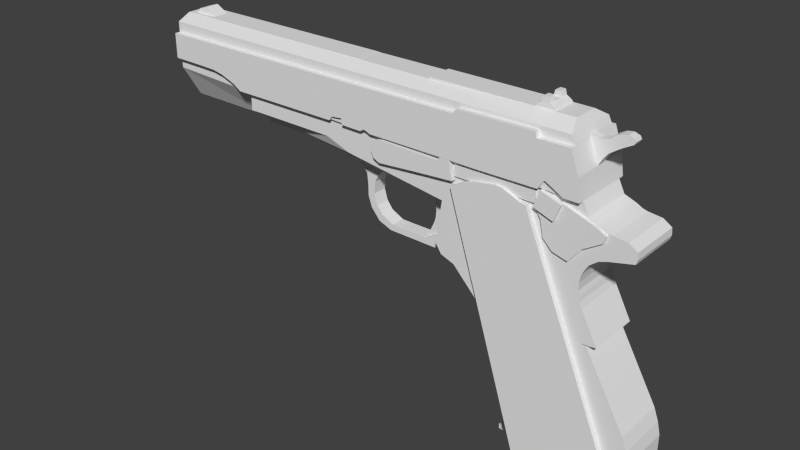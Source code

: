 # Source: Colt_3d.blend  (saved by Blender 2.71.0; exported with 4.5.12 LTS)
import bpy
from mathutils import Matrix  # noqa: F401  (used for matrix-valued properties, if any)

bpy.ops.wm.read_factory_settings(use_empty=True)
scene = bpy.context.scene
scene.name = 'Scene'

# ---- collections
col_collection_1 = bpy.data.collections.new('Collection 1'); scene.collection.children.link(col_collection_1)

# ---- world
world_world = bpy.data.worlds.new('World'); scene.world = world_world
world_world.color = (0.05088, 0.05088, 0.05088)
world_world.use_sun_shadow = False
world_world.sun_shadow_jitter_overblur = 0.0
world_world.cycles.sampling_method = 'MANUAL'
world_world.cycles.sample_map_resolution = 256

# ---- meshes
me_cube_001 = bpy.data.meshes.new('Cube.001')
me_cube_001.from_pydata([(4.537, -1.0, 1.083), (4.551, -1.0, 1.271), (-4.55, -0.75, 2.785), (-4.55, -0.65, 1.255), (-0.5238, -0.75, 2.779), (3.667, -1.0, 1.759), (3.467, -1.0, 2.55), (-0.637, -0.75, 2.785), (-3.611, -0.65, 1.255), (3.615, -1.0, 2.129), (3.323, -0.75, 2.807), (4.121, -1.0, 0.9819), (4.561, -1.0, 1.155), (-0.6845, -0.65, 1.006), (-2.421, -0.65, 1.16), (4.399, -1.0, 1.369), (-1.019, -0.65, 1.165), (3.667, -1.0, 1.759), (-3.016, -0.65, 1.255), (-4.206, -0.65, 1.255), (2.258, -0.65, -2.932), (-1.232, -0.65, 1.16), (2.726, -1.0, -2.898), (-0.544, -0.65, 0.8377), (3.413, -1.0, 2.66), (2.988, -0.75, 2.809), (-0.5181, -0.65, 0.4355), (4.103, -1.0, -2.706), (-1.827, -0.65, 1.16), (-0.5213, -0.65, 0.6402), (-2.746, -0.65, 1.158), (-0.2873, -0.65, 0.04534), (3.421, -1.0, -2.799), (-0.8315, -0.65, 1.129), (2.335, -0.65, -2.942), (4.665, -1.0, -2.606), (4.159, -1.0, 1.395), (2.877, -0.6058, 2.898), (-0.04224, -0.65, -0.04876), (1.164, -0.65, -0.06626), (0.5444, -0.65, -0.05576), (-0.451, -0.65, 0.2411), (1.67, -0.65, -0.3979), (-4.441, -0.75, 2.785), (2.965, -0.6058, 2.847), (-3.976, -0.75, 2.786), (0.7963, -0.75, 2.779), (0.8011, -0.75, 2.81), (2.647, -0.75, 2.807), (3.615, -1.0, 2.129), (3.916, -1.0, 1.461), (3.77, -1.0, 1.549), (4.071, -1.0, -0.4455), (3.805, -1.0, 0.7815), (3.972, -1.0, 0.9297), (3.703, -1.0, 0.3745), (3.742, -1.0, 0.205), (3.838, -1.0, 0.8262), (3.732, -1.0, 0.6403), (3.782, -1.0, 0.09879), (3.727, -1.0, 0.2872), (4.625, -1.0, -1.741), (3.706, -1.0, 0.5066), (3.814, -1.0, -0.4952), (4.762, -1.0, -2.192), (2.399, -0.65, -2.797), (2.256, -0.65, -2.847), (4.472, -1.0, -2.656), (3.917, -1.0, -0.4952), (3.809, -1.0, -0.4661), (4.601, -1.0, -2.628), (4.709, -1.0, -1.967), (4.76, -1.0, -2.488), (-2.804, -0.65, 1.258), (1.45, -0.65, -0.1815), (1.317, -0.65, -0.1064), (0.5686, -0.65, 1.085), (0.3122, -0.65, 1.087), (0.07277, -0.65, 1.068), (-0.1377, -0.65, 1.0), (-0.2973, -0.65, 0.8625), (-0.3674, -0.65, 0.7295), (-0.3892, -0.65, 0.5094), (-0.3287, -0.65, 0.3135), (-0.2223, -0.65, 0.1756), (-0.002211, -0.65, 0.06435), (0.2155, -0.65, 0.05952), (0.6871, -0.65, 0.05952), (-4.55, -1.0, 2.672), (-4.55, -1.0, 2.485), (-4.55, -1.0, 2.04), (-4.55, -1.0, 1.84), (-4.55, -0.85, 1.705), (-4.206, -0.391, 2.91), (-3.906, -1.0, 2.033), (-3.618, -1.0, 2.026), (-3.406, -1.0, 1.985), (-3.125, -1.0, 1.883), (-2.98, -1.0, 1.789), (-3.326, -1.0, 1.791), (-3.969, -1.0, 1.818), (-0.927, -1.0, 1.789), (-0.8733, -1.0, 1.864), (-0.6725, -1.0, 1.886), (-0.6629, -1.0, 1.779), (-0.2759, -1.0, 1.774), (-0.2082, -1.0, 1.818), (-0.1574, -1.0, 1.808), (-0.07998, -1.0, 1.774), (0.2804, -1.0, 1.774), (1.277, -1.0, 1.772), (1.918, -1.0, 1.765), (2.987, -1.0, 1.774), (3.081, -1.0, 1.917), (3.103, -1.0, 1.927), (3.412, -1.0, 1.757), (4.311, -1.0, 1.271), (4.336, -1.0, 1.184), (4.016, -1.0, 1.015), (3.816, -1.0, 0.9957), (3.656, -1.0, 0.8289), (3.574, -1.0, 0.6668), (3.513, -1.0, 0.3839), (3.566, -1.0, 0.08156), (3.668, -1.0, -0.153), (3.809, -1.0, -0.4661), (4.071, -1.0, -0.4455), (4.671, -1.0, -2.555), (1.94, -1.0, -0.4347), (1.754, -1.0, -0.1648), (1.51, -1.0, 0.01506), (1.266, -1.0, 0.105), (1.15, -1.0, 0.2849), (1.237, -1.0, 0.5083), (1.333, -1.0, 0.755), (1.264, -1.0, 1.025), (1.017, -1.0, 1.222), (0.6629, -1.0, 1.254), (0.1784, -1.0, 1.283), (-0.6167, -1.0, 1.286), (-0.8256, -1.0, 1.405), (-1.078, -1.0, 1.451), (-2.819, -1.0, 1.463), (-2.813, -1.0, 1.789), (0.8749, -0.65, 0.1715), (1.01, -0.65, 0.2864), (1.103, -0.65, 0.4879), (1.089, -0.65, 0.7297), (0.9757, -0.65, 0.9352), (0.8104, -0.65, 1.058), (0.6714, -0.65, 1.086), (1.493, -1.0, 2.51), (1.564, -1.0, 2.59), (2.906, -1.0, 2.602), (2.926, -1.0, 2.51), (3.481, -1.0, 2.511), (-0.02777, -1.0, 1.652), (0.04185, -1.0, 1.708), (0.1463, -1.0, 1.731), (0.8076, -1.0, 1.716), (1.228, -1.0, 1.705), (1.281, -1.0, 1.768), (1.446, -1.0, 1.766), (1.513, -1.0, 1.453), (0.8241, -1.0, 1.403), (0.1015, -1.0, 1.344), (-0.01547, -1.0, 1.403), (-0.07016, -1.0, 1.537), (1.523, -1.0, 1.698), (1.521, -1.0, 1.522), (2.922, -1.0, 1.517), (2.922, -1.0, 1.699), (2.934, -1.0, 1.476), (3.27, -1.0, 1.356), (3.385, -1.0, 1.642), (3.037, -1.0, 1.768), (3.038, -1.0, 1.305), (3.093, -1.0, 1.033), (3.259, -1.0, 0.8645), (3.517, -1.0, 0.7949), (3.737, -1.0, 1.062), (4.047, -1.0, 1.253), (4.088, -1.0, 1.372), (3.946, -1.0, 1.447), (3.641, -1.0, 1.561), (3.047, -1.0, 1.752), (2.925, -1.0, 1.482), (1.485, -1.0, 1.356), (1.713, -1.0, 1.487), (1.974, -1.0, 1.57), (2.288, -1.0, 1.618), (2.409, -1.0, 1.606), (2.716, -1.0, 1.48), (2.81, -1.0, 1.465), (4.331, -1.0, -2.196), (4.232, -1.0, -2.31), (4.174, -1.0, -2.452), (4.152, -1.0, -2.636), (2.795, -1.0, -2.844), (2.417, -0.65, -2.834), (2.501, -0.65, -2.839), (2.53, -0.65, -2.92), (-0.02777, -1.1, 1.652), (0.04185, -1.1, 1.708), (0.1463, -1.1, 1.731), (0.8076, -1.1, 1.716), (1.228, -1.1, 1.705), (1.281, -1.1, 1.768), (1.446, -1.1, 1.766), (1.513, -1.1, 1.453), (0.8241, -1.1, 1.403), (0.1015, -1.1, 1.344), (-0.01547, -1.1, 1.403), (-0.07016, -1.1, 1.537), (1.523, -1.05, 1.698), (1.521, -1.05, 1.522), (2.922, -1.05, 1.517), (2.922, -1.05, 1.699), (1.485, -1.1, 1.356), (1.713, -1.1, 1.487), (1.974, -1.1, 1.57), (2.288, -1.1, 1.618), (2.409, -1.1, 1.606), (2.716, -1.1, 1.48), (2.81, -1.1, 1.465), (4.331, -1.1, -2.196), (4.232, -1.1, -2.31), (4.174, -1.1, -2.452), (4.152, -1.1, -2.636), (2.795, -1.1, -2.844), (3.038, -1.0, 1.305), (3.093, -1.0, 1.033), (3.259, -1.0, 0.8645), (3.517, -1.0, 0.7949), (3.737, -1.0, 1.062), (4.047, -1.0, 1.253), (4.088, -1.0, 1.372), (3.946, -1.0, 1.447), (3.641, -1.0, 1.561), (3.047, -1.0, 1.752), (2.925, -1.0, 1.482), (2.934, -1.1, 1.476), (3.27, -1.1, 1.356), (3.385, -1.1, 1.642), (3.037, -1.1, 1.768), (3.038, -1.05, 1.305), (3.093, -1.05, 1.033), (3.259, -1.05, 0.8645), (3.517, -1.05, 0.7949), (3.737, -1.05, 1.062), (4.047, -1.05, 1.253), (4.088, -1.05, 1.372), (3.946, -1.05, 1.447), (3.641, -1.05, 1.561), (3.047, -1.05, 1.752), (2.925, -1.05, 1.482), (2.987, -1.05, 1.774), (3.081, -1.05, 1.917), (3.103, -1.05, 1.927), (3.412, -1.05, 1.757), (-0.927, -1.05, 1.789), (-0.8733, -1.05, 1.864), (-0.6725, -1.05, 1.886), (-0.6629, -1.05, 1.779), (3.667, -1.1, 1.759), (3.615, -1.1, 2.129), (-4.55, -1.1, 2.485), (-4.55, -1.1, 2.04), (-3.906, -1.1, 2.033), (-3.618, -1.1, 2.026), (-3.406, -1.1, 1.985), (-3.125, -1.1, 1.883), (-2.98, -1.1, 1.789), (-0.927, -1.1, 1.789), (-0.8733, -1.1, 1.864), (-0.6725, -1.1, 1.886), (-0.6629, -1.1, 1.779), (-0.2759, -1.1, 1.774), (-0.2082, -1.1, 1.818), (-0.1574, -1.1, 1.808), (-0.07998, -1.1, 1.774), (0.2804, -1.1, 1.774), (1.277, -1.1, 1.772), (1.918, -1.1, 1.765), (2.987, -1.1, 1.774), (3.081, -1.1, 1.917), (3.103, -1.1, 1.927), (3.412, -1.1, 1.757), (-2.813, -1.1, 1.789), (1.493, -1.1, 2.51), (1.564, -1.1, 2.59), (2.906, -1.1, 2.602), (2.926, -1.1, 2.51), (3.481, -1.1, 2.511), (4.537, -0.041, 1.083), (4.551, -0.041, 1.271), (-4.55, -0.291, 2.785), (-4.55, -0.391, 1.255), (-0.5238, -0.291, 2.779), (3.667, -0.041, 1.759), (3.467, -0.041, 2.55), (-0.637, -0.291, 2.785), (-3.611, -0.391, 1.255), (3.615, -0.041, 2.129), (3.323, -0.291, 2.807), (4.121, -0.041, 0.9819), (4.561, -0.041, 1.155), (-0.6845, -0.391, 1.006), (-2.421, -0.391, 1.16), (4.399, -0.041, 1.369), (-1.019, -0.391, 1.165), (3.667, -0.041, 1.759), (-3.016, -0.391, 1.255), (-4.206, -0.391, 1.255), (2.258, -0.391, -2.932), (-1.232, -0.391, 1.16), (2.726, -0.041, -2.898), (-0.544, -0.391, 0.8377), (3.413, -0.041, 2.66), (2.988, -0.291, 2.809), (-4.55, -0.041, 2.66), (-0.5181, -0.391, 0.4355), (4.103, -0.041, -2.706), (-1.827, -0.391, 1.16), (-0.5213, -0.391, 0.6402), (-2.746, -0.391, 1.158), (-0.2873, -0.391, 0.04534), (3.421, -0.041, -2.799), (-0.8315, -0.391, 1.129), (2.335, -0.391, -2.942), (4.665, -0.041, -2.606), (4.159, -0.041, 1.395), (2.988, -0.6058, 2.809), (-0.04224, -0.391, -0.04876), (1.164, -0.391, -0.06626), (0.5444, -0.391, -0.05576), (-0.451, -0.391, 0.2411), (1.67, -0.391, -0.3979), (-4.441, -0.291, 2.785), (2.647, -0.6058, 2.807), (-3.976, -0.291, 2.786), (0.7963, -0.291, 2.779), (0.8011, -0.291, 2.81), (2.647, -0.291, 2.807), (3.615, -0.041, 2.129), (3.915, -0.041, 1.461), (3.77, -0.041, 1.549), (4.071, -0.041, -0.4455), (3.805, -0.041, 0.7815), (3.972, -0.041, 0.9297), (3.703, -0.041, 0.3745), (3.742, -0.041, 0.205), (3.838, -0.041, 0.8262), (3.732, -0.041, 0.6403), (3.782, -0.041, 0.09879), (3.727, -0.041, 0.2872), (4.625, -0.041, -1.741), (3.706, -0.041, 0.5066), (3.814, -0.041, -0.4952), (4.762, -0.041, -2.192), (2.399, -0.391, -2.797), (2.256, -0.391, -2.847), (4.472, -0.041, -2.656), (3.917, -0.041, -0.4952), (3.809, -0.041, -0.4661), (4.601, -0.041, -2.628), (4.709, -0.041, -1.967), (4.76, -0.041, -2.488), (-2.804, -0.391, 1.258), (1.45, -0.391, -0.1815), (1.317, -0.391, -0.1064), (0.5686, -0.391, 1.085), (0.3122, -0.391, 1.087), (0.07277, -0.391, 1.068), (-0.1377, -0.391, 1.0), (-0.2973, -0.391, 0.8625), (-0.3674, -0.391, 0.7295), (-0.3892, -0.391, 0.5094), (-0.3287, -0.391, 0.3135), (-0.2223, -0.391, 0.1756), (-0.002214, -0.391, 0.06435), (0.2155, -0.391, 0.05952), (0.6871, -0.391, 0.05952), (-4.55, -0.041, 2.485), (-4.55, -0.041, 2.04), (-4.55, -0.041, 1.84), (-4.55, -0.191, 1.705), (-4.441, -0.391, 2.785), (-3.906, -0.041, 2.033), (-3.618, -0.041, 2.026), (-3.406, -0.041, 1.985), (-3.125, -0.041, 1.883), (-2.98, -0.041, 1.789), (-3.326, -0.041, 1.791), (-3.969, -0.041, 1.818), (-0.9271, -0.041, 1.789), (-0.8733, -0.041, 1.864), (-0.6725, -0.041, 1.886), (-0.6629, -0.041, 1.779), (-0.2759, -0.041, 1.774), (-0.2082, -0.041, 1.818), (-0.1574, -0.041, 1.808), (-0.07998, -0.041, 1.774), (0.2804, -0.041, 1.774), (1.277, -0.041, 1.772), (1.918, -0.041, 1.765), (2.987, -0.041, 1.774), (3.081, -0.041, 1.917), (3.103, -0.041, 1.927), (3.412, -0.041, 1.757), (4.311, -0.041, 1.271), (4.336, -0.041, 1.184), (4.016, -0.041, 1.015), (3.816, -0.041, 0.9957), (3.656, -0.041, 0.8289), (3.574, -0.041, 0.6668), (3.513, -0.041, 0.3839), (3.566, -0.041, 0.08156), (3.668, -0.041, -0.153), (3.809, -0.041, -0.4661), (4.071, -0.041, -0.4455), (4.671, -0.041, -2.555), (1.94, -0.041, -0.4347), (1.754, -0.041, -0.1648), (1.51, -0.041, 0.01506), (1.266, -0.041, 0.105), (1.15, -0.041, 0.2849), (1.237, -0.041, 0.5083), (1.333, -0.041, 0.755), (1.264, -0.041, 1.025), (1.017, -0.041, 1.222), (0.6629, -0.041, 1.254), (0.1784, -0.041, 1.283), (-0.6167, -0.041, 1.286), (-0.8256, -0.041, 1.405), (-1.078, -0.041, 1.451), (-2.819, -0.041, 1.463), (-2.813, -0.041, 1.789), (0.8749, -0.391, 0.1715), (1.01, -0.391, 0.2864), (1.103, -0.391, 0.4879), (1.089, -0.391, 0.7297), (0.9757, -0.391, 0.9352), (0.8104, -0.391, 1.058), (0.6714, -0.391, 1.086), (1.493, -0.041, 2.51), (1.564, -0.041, 2.59), (2.906, -0.041, 2.602), (2.926, -0.041, 2.51), (3.481, -0.041, 2.511), (-0.02777, -0.041, 1.652), (0.04185, -0.041, 1.708), (0.1463, -0.041, 1.731), (0.8076, -0.041, 1.716), (1.228, -0.041, 1.705), (1.281, -0.041, 1.768), (1.446, -0.041, 1.766), (1.513, -0.041, 1.453), (0.8241, -0.041, 1.403), (0.1015, -0.041, 1.344), (-0.01547, -0.041, 1.403), (-0.07016, -0.041, 1.537), (1.523, -0.041, 1.698), (1.521, -0.041, 1.522), (2.922, -0.041, 1.517), (2.922, -0.041, 1.699), (2.934, -0.041, 1.476), (3.27, -0.041, 1.356), (3.385, -0.041, 1.642), (3.037, -0.041, 1.768), (3.038, -0.041, 1.305), (3.093, -0.041, 1.033), (3.259, -0.041, 0.8645), (3.517, -0.041, 0.7949), (3.737, -0.041, 1.062), (4.047, -0.041, 1.253), (4.088, -0.041, 1.372), (3.946, -0.041, 1.447), (3.641, -0.041, 1.561), (3.047, -0.041, 1.752), (2.925, -0.041, 1.482), (1.485, -0.041, 1.356), (1.713, -0.041, 1.487), (1.974, -0.041, 1.57), (2.288, -0.041, 1.618), (2.409, -0.041, 1.606), (2.716, -0.041, 1.48), (2.81, -0.041, 1.465), (4.331, -0.041, -2.196), (4.232, -0.041, -2.31), (4.174, -0.041, -2.452), (4.152, -0.041, -2.636), (2.795, -0.041, -2.844), (2.417, -0.391, -2.834), (2.501, -0.391, -2.839), (2.53, -0.391, -2.92), (-0.02777, 0.059, 1.652), (0.04185, 0.059, 1.708), (0.1463, 0.059, 1.731), (0.8076, 0.059, 1.716), (1.228, 0.059, 1.705), (1.281, 0.059, 1.768), (1.446, 0.059, 1.766), (1.513, 0.059, 1.453), (0.8241, 0.059, 1.403), (0.1015, 0.059, 1.344), (-0.01547, 0.059, 1.403), (-0.07016, 0.059, 1.537), (1.523, 0.008997, 1.698), (1.521, 0.008997, 1.522), (2.922, 0.008997, 1.517), (2.922, 0.008997, 1.699), (1.485, 0.059, 1.356), (1.713, 0.059, 1.487), (1.974, 0.059, 1.57), (2.288, 0.059, 1.618), (2.409, 0.059, 1.606), (2.716, 0.059, 1.48), (2.81, 0.059, 1.465), (4.331, 0.059, -2.196), (4.232, 0.059, -2.31), (4.174, 0.059, -2.452), (4.152, 0.059, -2.636), (2.795, 0.059, -2.844), (3.038, -0.041, 1.305), (3.093, -0.041, 1.033), (3.259, -0.041, 0.8645), (3.517, -0.041, 0.7949), (3.737, -0.041, 1.062), (4.047, -0.041, 1.253), (4.088, -0.041, 1.372), (3.946, -0.041, 1.447), (3.641, -0.041, 1.561), (3.047, -0.041, 1.752), (2.925, -0.041, 1.482), (2.934, 0.059, 1.476), (3.27, 0.059, 1.356), (3.385, 0.059, 1.642), (3.037, 0.059, 1.768), (3.038, 0.008997, 1.305), (3.093, 0.008997, 1.033), (3.259, 0.008997, 0.8645), (3.517, 0.008997, 0.7949), (3.737, 0.008997, 1.062), (4.047, 0.008997, 1.253), (4.088, 0.008997, 1.372), (3.946, 0.008997, 1.447), (3.641, 0.008997, 1.561), (3.047, 0.008997, 1.752), (2.925, 0.008997, 1.482), (2.987, 0.008997, 1.774), (3.081, 0.008997, 1.917), (3.103, 0.008997, 1.927), (3.412, 0.008997, 1.757), (-0.9271, 0.008997, 1.789), (-0.8733, 0.008997, 1.864), (-0.6725, 0.008997, 1.886), (-0.6629, 0.008997, 1.779), (3.667, 0.059, 1.759), (3.615, 0.059, 2.129), (-4.55, 0.059, 2.485), (-4.55, 0.059, 2.04), (-3.906, 0.059, 2.033), (-3.618, 0.059, 2.026), (-3.406, 0.059, 1.985), (-3.125, 0.059, 1.883), (-2.98, 0.059, 1.789), (-0.9271, 0.059, 1.789), (-0.8733, 0.059, 1.864), (-0.6725, 0.059, 1.886), (-0.6629, 0.059, 1.779), (-0.2759, 0.059, 1.774), (-0.2082, 0.059, 1.818), (-0.1574, 0.059, 1.808), (-0.07998, 0.059, 1.774), (0.2804, 0.059, 1.774), (1.277, 0.059, 1.772), (1.918, 0.059, 1.765), (2.987, 0.059, 1.774), (3.081, 0.059, 1.917), (3.103, 0.059, 1.927), (3.412, 0.059, 1.757), (-2.813, 0.059, 1.789), (1.493, 0.059, 2.51), (1.564, 0.059, 2.59), (2.906, 0.059, 2.602), (2.926, 0.059, 2.51), (3.481, 0.059, 2.511), (3.467, -1.0, 2.55), (3.615, -1.0, 2.129), (3.481, -1.0, 2.511), (3.467, -1.0, 2.55), (3.615, -1.0, 2.129), (3.481, -1.0, 2.511), (3.467, -1.0, 2.55), (3.615, -1.0, 2.129), (3.481, -1.0, 2.511), (3.803, -0.6, 2.605), (3.93, -0.6, 2.679), (4.13, -0.6, 2.66), (3.467, -0.6, 2.55), (4.153, -0.6, 2.615), (3.731, -0.6, 2.552), (4.038, -0.6, 2.693), (3.676, -0.6, 2.236), (3.83, -0.6, 2.627), (3.787, -0.6, 2.586), (3.614, -0.6, 2.529), (4.13, -0.6, 2.574), (3.761, -0.6, 2.348), (3.945, -0.6, 2.472), (3.615, -0.6, 2.129), (3.481, -0.6, 2.511), (3.803, -0.441, 2.605), (3.93, -0.441, 2.679), (4.13, -0.441, 2.66), (3.467, -0.441, 2.55), (4.153, -0.441, 2.615), (3.731, -0.441, 2.552), (4.038, -0.441, 2.693), (3.676, -0.441, 2.236), (3.83, -0.441, 2.627), (3.787, -0.441, 2.586), (3.614, -0.441, 2.529), (4.13, -0.441, 2.574), (3.761, -0.441, 2.348), (3.945, -0.441, 2.472), (3.615, -0.441, 2.129), (3.481, -0.441, 2.511), (0.7488, -0.441, 0.2119), (0.8153, -0.441, 0.357), (0.8419, -0.441, 0.4489), (0.854, -0.441, 0.582), (0.825, -0.441, 0.7392), (0.7597, -0.441, 0.8988), (0.6678, -0.441, 1.015), (0.5686, -0.441, 1.085), (0.7016, -0.441, 0.06677), (0.6436, -0.441, 0.07887), (0.8749, -0.441, 0.1715), (1.01, -0.441, 0.2864), (1.103, -0.441, 0.4879), (1.089, -0.441, 0.7297), (0.9757, -0.441, 0.9352), (0.8104, -0.441, 1.058), (0.6714, -0.441, 1.086), (0.7488, -0.6, 0.2119), (0.8153, -0.6, 0.357), (0.8419, -0.6, 0.4489), (0.854, -0.6, 0.582), (0.825, -0.6, 0.7392), (0.7597, -0.6, 0.8988), (0.6678, -0.6, 1.015), (0.5686, -0.6, 1.085), (0.7016, -0.6, 0.06677), (0.6436, -0.6, 0.07887), (0.8749, -0.6, 0.1715), (1.01, -0.6, 0.2864), (1.103, -0.6, 0.4879), (1.089, -0.6, 0.7297), (0.9757, -0.6, 0.9352), (0.8104, -0.6, 1.058), (0.6714, -0.6, 1.086), (-4.375, -0.391, 2.86), (-3.976, -0.391, 2.786), (-4.206, -0.65, 2.91), (-4.441, -0.65, 2.785), (-4.375, -0.65, 2.86), (-3.976, -0.65, 2.786), (2.856, -0.6058, 2.983), (2.741, -0.6058, 2.892), (2.672, -0.6058, 2.849), (2.767, -0.6058, 2.983), (2.988, -0.7353, 2.809), (2.877, -0.7353, 2.898), (2.647, -0.7353, 2.807), (2.965, -0.7353, 2.847), (2.856, -0.7353, 2.983), (2.741, -0.7353, 2.892), (2.672, -0.7353, 2.849), (2.767, -0.7353, 2.983), (2.877, -0.3058, 2.898), (2.965, -0.3058, 2.847), (2.988, -0.3058, 2.809), (2.647, -0.3058, 2.807), (2.856, -0.3058, 2.983), (2.741, -0.3058, 2.892), (2.672, -0.3058, 2.849), (2.767, -0.3058, 2.983), (2.988, -0.4353, 2.809), (2.877, -0.4353, 2.898), (2.647, -0.4353, 2.807), (2.965, -0.4353, 2.847), (2.856, -0.4353, 2.983), (2.741, -0.4353, 2.892), (2.672, -0.4353, 2.849), (2.767, -0.4353, 2.983), (-4.55, -0.6826, 1.509), (-4.55, -0.6794, 1.554), (-4.55, -0.6692, 1.586), (-4.55, -0.6061, 1.661), (-4.55, -0.565, 1.681), (-4.55, -0.5018, 1.689), (-4.55, -0.4297, 1.669), (-4.55, -0.3852, 1.635), (-4.55, -0.3526, 1.586), (-4.55, -0.3387, 1.533), (-4.55, -0.3437, 1.47), (-4.55, -0.3704, 1.417), (-4.55, -0.4089, 1.38), (-4.55, -0.4524, 1.355), (-4.55, -0.5176, 1.346), (-4.55, -0.5818, 1.358), (-4.55, -0.6292, 1.39), (-4.55, -0.6589, 1.432), (-4.55, -0.6757, 1.47), (-4.55, -0.9124, 2.11), (-4.55, -0.9309, 2.196), (-4.55, -0.9365, 2.282), (-4.55, -0.9223, 2.373), (-4.55, -0.8953, 2.437), (-4.55, -0.8469, 2.517), (-4.55, -0.7729, 2.587), (-4.55, -0.689, 2.638), (-4.55, -0.5879, 2.669), (-4.55, -0.4656, 2.671), (-4.55, -0.3661, 2.647), (-4.55, -0.292, 2.61), (-4.55, -0.2215, 2.554), (-4.55, -0.1625, 2.483), (-4.55, -0.1213, 2.406), (-4.55, -0.1031, 2.338), (-4.55, -0.09656, 2.27), (-4.55, -0.1015, 2.194), (-4.55, -0.1171, 2.12), (-4.55, -0.503, 1.894), (-4.55, -0.5648, 1.895), (-4.55, -0.6398, 1.916), (-4.55, -0.7112, 1.952), (-4.55, -0.7721, 2.004), (-4.55, -0.8164, 2.064), (-4.55, -0.8503, 2.128), (-4.55, -0.866, 2.2), (-4.55, -0.8708, 2.274), (-4.55, -0.8587, 2.352), (-4.55, -0.8357, 2.406), (-4.55, -0.7946, 2.474), (-4.55, -0.7317, 2.533), (-4.55, -0.6604, 2.577), (-4.55, -0.5745, 2.603), (-4.55, -0.4705, 2.605), (-4.55, -0.3859, 2.584), (-4.55, -0.323, 2.552), (-4.55, -0.2631, 2.505), (-4.55, -0.2129, 2.445), (-4.55, -0.1778, 2.379), (-4.55, -0.1624, 2.321), (-4.55, -0.1568, 2.264), (-4.55, -0.161, 2.199), (-4.55, -0.1743, 2.136), (-4.55, -0.2079, 2.067), (-4.55, -0.2429, 2.017), (-4.55, -0.2842, 1.975), (-4.55, -0.3388, 1.938), (-4.55, -0.3906, 1.913), (-4.55, -0.4466, 1.9), (-4.55, -0.5021, 1.961), (-4.55, -0.5515, 1.961), (-4.55, -0.6115, 1.978), (-4.55, -0.6686, 2.008), (-4.55, -0.7174, 2.049), (-4.55, -0.7528, 2.097), (-4.55, -0.7799, 2.148), (-4.55, -0.7925, 2.206), (-4.55, -0.7963, 2.265), (-4.55, -0.7866, 2.327), (-4.55, -0.7683, 2.37), (-4.55, -0.7354, 2.425), (-4.55, -0.6851, 2.472), (-4.55, -0.628, 2.507), (-4.55, -0.5593, 2.528), (-4.55, -0.4761, 2.529), (-4.55, -0.4084, 2.513), (-4.55, -0.358, 2.488), (-4.55, -0.3101, 2.45), (-4.55, -0.27, 2.401), (-4.55, -0.2419, 2.349), (-4.55, -0.2296, 2.303), (-4.55, -0.2251, 2.257), (-4.55, -0.2285, 2.205), (-4.55, -0.2391, 2.154), (-4.55, -0.266, 2.099), (-4.55, -0.294, 2.059), (-4.55, -0.327, 2.026), (-4.55, -0.3707, 1.996), (-4.55, -0.4121, 1.976), (-4.55, -0.4569, 1.966), (-4.55, -0.6465, 1.623), (-4.675, -0.503, 1.894), (-4.675, -0.5648, 1.895), (-4.675, -0.6398, 1.916), (-4.675, -0.7112, 1.952), (-4.675, -0.7721, 2.004), (-4.675, -0.8164, 2.064), (-4.675, -0.8503, 2.128), (-4.675, -0.866, 2.2), (-4.675, -0.8708, 2.274), (-4.675, -0.8587, 2.352), (-4.675, -0.8357, 2.406), (-4.675, -0.7946, 2.474), (-4.675, -0.7317, 2.533), (-4.675, -0.6604, 2.577), (-4.675, -0.5745, 2.603), (-4.675, -0.4705, 2.605), (-4.675, -0.3859, 2.584), (-4.675, -0.323, 2.552), (-4.675, -0.2631, 2.505), (-4.675, -0.2129, 2.445), (-4.675, -0.1778, 2.379), (-4.675, -0.1624, 2.321), (-4.675, -0.1568, 2.264), (-4.675, -0.161, 2.199), (-4.675, -0.1743, 2.136), (-4.675, -0.2079, 2.067), (-4.675, -0.2429, 2.017), (-4.675, -0.2842, 1.975), (-4.675, -0.3388, 1.938), (-4.675, -0.3906, 1.913), (-4.675, -0.4466, 1.9), (-4.675, -0.5021, 1.961), (-4.675, -0.5515, 1.961), (-4.675, -0.6115, 1.978), (-4.675, -0.6686, 2.008), (-4.675, -0.7174, 2.049), (-4.675, -0.7528, 2.097), (-4.675, -0.7799, 2.148), (-4.675, -0.7925, 2.206), (-4.675, -0.7963, 2.265), (-4.675, -0.7866, 2.327), (-4.675, -0.7683, 2.37), (-4.675, -0.7354, 2.425), (-4.675, -0.6851, 2.472), (-4.675, -0.628, 2.507), (-4.675, -0.5593, 2.528), (-4.675, -0.4761, 2.529), (-4.675, -0.4084, 2.513), (-4.675, -0.358, 2.488), (-4.675, -0.3101, 2.45), (-4.675, -0.27, 2.401), (-4.675, -0.2419, 2.349), (-4.675, -0.2296, 2.303), (-4.675, -0.2251, 2.257), (-4.675, -0.2285, 2.205), (-4.675, -0.2391, 2.154), (-4.675, -0.266, 2.099), (-4.675, -0.294, 2.059), (-4.675, -0.327, 2.026), (-4.675, -0.3707, 1.996), (-4.675, -0.4121, 1.976), (-4.675, -0.4569, 1.966), (-4.55, -0.6692, 1.586), (-4.55, -0.6061, 1.661), (-4.55, -0.565, 1.681), (-4.55, -0.5018, 1.689), (-4.55, -0.4297, 1.669), (-4.55, -0.3852, 1.635), (-4.55, -0.3526, 1.586), (-4.55, -0.9124, 2.11), (-4.55, -0.9309, 2.196), (-4.55, -0.9365, 2.282), (-4.55, -0.9223, 2.373), (-4.55, -0.8953, 2.437), (-4.55, -0.8469, 2.517), (-4.55, -0.7729, 2.587), (-4.55, -0.689, 2.638), (-4.55, -0.5879, 2.669), (-4.55, -0.4656, 2.671), (-4.55, -0.3661, 2.647), (-4.55, -0.292, 2.61), (-4.55, -0.2215, 2.554), (-4.55, -0.1625, 2.483), (-4.55, -0.1213, 2.406), (-4.55, -0.1031, 2.338), (-4.55, -0.09656, 2.27), (-4.55, -0.1015, 2.194), (-4.55, -0.1171, 2.12), (-4.55, -0.503, 1.894), (-4.55, -0.5648, 1.895), (-4.55, -0.6398, 1.916), (-4.55, -0.7112, 1.952), (-4.55, -0.7721, 2.004), (-4.55, -0.8164, 2.064), (-4.55, -0.8503, 2.128), (-4.55, -0.866, 2.2), (-4.55, -0.8708, 2.274), (-4.55, -0.8587, 2.352), (-4.55, -0.8357, 2.406), (-4.55, -0.7946, 2.474), (-4.55, -0.7317, 2.533), (-4.55, -0.6604, 2.577), (-4.55, -0.5745, 2.603), (-4.55, -0.4705, 2.605), (-4.55, -0.3859, 2.584), (-4.55, -0.323, 2.552), (-4.55, -0.2631, 2.505), (-4.55, -0.2129, 2.445), (-4.55, -0.1778, 2.379), (-4.55, -0.1624, 2.321), (-4.55, -0.1568, 2.264), (-4.55, -0.161, 2.199), (-4.55, -0.1743, 2.136), (-4.55, -0.2079, 2.067), (-4.55, -0.2429, 2.017), (-4.55, -0.2842, 1.975), (-4.55, -0.3388, 1.938), (-4.55, -0.3906, 1.913), (-4.55, -0.4466, 1.9), (-4.55, -0.6465, 1.623), (-4.64, -0.6692, 1.586), (-4.64, -0.6061, 1.661), (-4.64, -0.565, 1.681), (-4.64, -0.5018, 1.689), (-4.64, -0.4297, 1.669), (-4.64, -0.3852, 1.635), (-4.64, -0.3526, 1.586), (-4.64, -0.9124, 2.11), (-4.64, -0.9309, 2.196), (-4.64, -0.9365, 2.282), (-4.64, -0.9223, 2.373), (-4.64, -0.8953, 2.437), (-4.64, -0.8469, 2.517), (-4.64, -0.7729, 2.587), (-4.64, -0.689, 2.638), (-4.64, -0.5879, 2.669), (-4.64, -0.4656, 2.671), (-4.64, -0.3661, 2.647), (-4.64, -0.292, 2.61), (-4.64, -0.2215, 2.554), (-4.64, -0.1625, 2.483), (-4.64, -0.1213, 2.406), (-4.64, -0.1031, 2.338), (-4.64, -0.09656, 2.27), (-4.64, -0.1015, 2.194), (-4.64, -0.1171, 2.12), (-4.64, -0.503, 1.894), (-4.64, -0.5648, 1.895), (-4.64, -0.6398, 1.916), (-4.64, -0.7112, 1.952), (-4.64, -0.7721, 2.004), (-4.64, -0.8164, 2.064), (-4.64, -0.8503, 2.128), (-4.64, -0.866, 2.2), (-4.64, -0.8708, 2.274), (-4.64, -0.8587, 2.352), (-4.64, -0.8357, 2.406), (-4.64, -0.7946, 2.474), (-4.64, -0.7317, 2.533), (-4.64, -0.6604, 2.577), (-4.64, -0.5745, 2.603), (-4.64, -0.4705, 2.605), (-4.64, -0.3859, 2.584), (-4.64, -0.323, 2.552), (-4.64, -0.2631, 2.505), (-4.64, -0.2129, 2.445), (-4.64, -0.1778, 2.379), (-4.64, -0.1624, 2.321), (-4.64, -0.1568, 2.264), (-4.64, -0.161, 2.199), (-4.64, -0.1743, 2.136), (-4.64, -0.2079, 2.067), (-4.64, -0.2429, 2.017), (-4.64, -0.2842, 1.975), (-4.64, -0.3388, 1.938), (-4.64, -0.3906, 1.913), (-4.64, -0.4466, 1.9), (-4.64, -0.6465, 1.623), (-4.625, -0.6826, 1.509), (-4.625, -0.6794, 1.554), (-4.625, -0.6692, 1.586), (-4.625, -0.6061, 1.661), (-4.625, -0.565, 1.681), (-4.625, -0.5018, 1.689), (-4.625, -0.4297, 1.669), (-4.625, -0.3852, 1.635), (-4.625, -0.3526, 1.586), (-4.625, -0.3387, 1.533), (-4.625, -0.3437, 1.47), (-4.625, -0.3704, 1.417), (-4.625, -0.4089, 1.38), (-4.625, -0.4524, 1.355), (-4.625, -0.5176, 1.346), (-4.625, -0.5818, 1.358), (-4.625, -0.6292, 1.39), (-4.625, -0.6589, 1.432), (-4.625, -0.6757, 1.47), (-4.625, -0.6465, 1.623), (2.75, -0.5021, 1.961), (2.75, -0.5516, 1.961), (2.75, -0.6115, 1.978), (2.75, -0.6686, 2.008), (2.75, -0.7174, 2.049), (2.75, -0.7528, 2.097), (2.75, -0.7799, 2.148), (2.75, -0.7925, 2.206), (2.75, -0.7963, 2.265), (2.75, -0.7867, 2.327), (2.75, -0.7683, 2.37), (2.75, -0.7354, 2.425), (2.75, -0.6851, 2.472), (2.75, -0.628, 2.507), (2.75, -0.5593, 2.528), (2.75, -0.4761, 2.529), (2.75, -0.4084, 2.513), (2.75, -0.358, 2.488), (2.75, -0.3101, 2.45), (2.75, -0.27, 2.401), (2.75, -0.2419, 2.349), (2.75, -0.2296, 2.303), (2.75, -0.2251, 2.257), (2.75, -0.2285, 2.205), (2.75, -0.2391, 2.154), (2.75, -0.266, 2.099), (2.75, -0.294, 2.059), (2.75, -0.3271, 2.026), (2.75, -0.3707, 1.996), (2.75, -0.4122, 1.976), (2.75, -0.4569, 1.966)], [(5, 17), (49, 9), (155, 9), (59, 52), (299, 311), (344, 303), (449, 303), (354, 347)], [(69, 125, 126, 52), (666, 387, 664, 668), (10, 25, 48, 47, 46, 4, 7, 45, 43, 2, 88, 89, 151, 152, 153, 154, 155, 594, 591, 588, 24), (91, 100, 99, 98, 97, 96, 95, 94, 90), (19, 8, 18, 73, 142, 143, 98, 99, 100, 91, 92, 3), (256, 259, 258, 257), (158, 159, 160, 161, 162, 163, 164, 165, 166, 167, 156, 157), (168, 171, 170, 169), (172, 175, 174, 173), (177, 176, 186, 185, 184, 183, 182, 181, 180, 179, 178), (187, 188, 189, 190, 191, 192, 193, 194, 195, 196, 197, 198), (101, 104, 263, 260), (124, 123, 122, 121, 120, 119, 118, 117, 116, 36, 50, 51, 17, 115, 114, 113, 112, 111, 110, 109, 108, 107, 106, 105, 104, 103, 102, 101, 143, 142, 141, 140, 139, 138, 137, 136, 135, 134, 133, 132, 131, 130, 129, 128, 22, 32, 27, 67, 70, 127, 63, 125), (372, 373, 374, 375, 317, 307, 328, 310, 315, 323, 308, 325, 368, 436, 435, 434, 433, 432, 431, 430, 429, 428, 427, 426, 425, 334, 335, 333, 326, 336, 378, 379, 380, 381, 382, 438, 439, 440, 441, 442, 443, 444, 371), (83, 82, 81, 80, 23, 29, 26, 41), (131, 39, 75, 74, 42, 128, 129, 130), (42, 65, 199, 200, 201, 22, 128), (34, 201, 200, 199, 65, 66, 20), (63, 127, 70, 35, 72, 64, 71, 61, 68), (119, 120, 121, 122, 123, 124, 125, 126, 59, 56, 60, 55, 62, 58, 53, 57, 54, 11, 0, 12, 1, 15, 36, 116, 117, 118), (204, 203, 202, 213, 212, 211, 210, 209, 208, 207, 206, 205), (156, 167, 213, 202), (167, 166, 212, 213), (166, 165, 211, 212), (165, 164, 210, 211), (164, 163, 209, 210), (163, 162, 208, 209), (162, 161, 207, 208), (161, 160, 206, 207), (160, 159, 205, 206), (158, 157, 203, 204), (157, 156, 202, 203), (159, 158, 204, 205), (214, 215, 216, 217), (171, 168, 214, 217), (170, 171, 217, 216), (169, 170, 216, 215), (168, 169, 215, 214), (218, 229, 228, 227, 226, 225, 224, 223, 222, 221, 220, 219), (187, 198, 229, 218), (198, 197, 228, 229), (197, 196, 227, 228), (196, 195, 226, 227), (195, 194, 225, 226), (194, 193, 224, 225), (193, 192, 223, 224), (192, 191, 222, 223), (191, 190, 221, 222), (190, 189, 220, 221), (189, 188, 219, 220), (188, 187, 218, 219), (240, 230, 245, 255), (186, 176, 230, 240), (185, 186, 240, 239), (184, 185, 239, 238), (183, 184, 238, 237), (182, 183, 237, 236), (181, 182, 236, 235), (180, 181, 235, 234), (179, 180, 234, 233), (178, 179, 233, 232), (177, 178, 232, 231), (176, 177, 231, 230), (241, 242, 243, 244), (175, 172, 241, 244), (174, 175, 244, 243), (173, 174, 243, 242), (172, 173, 242, 241), (246, 247, 248, 249, 250, 251, 252, 253, 254, 255, 245), (239, 240, 255, 254), (238, 239, 254, 253), (237, 238, 253, 252), (236, 237, 252, 251), (235, 236, 251, 250), (234, 235, 250, 249), (233, 234, 249, 248), (232, 233, 248, 247), (231, 232, 247, 246), (230, 231, 246, 245), (108, 109, 281, 280), (114, 113, 257, 258), (115, 114, 258, 259), (113, 112, 256, 257), (112, 115, 259, 256), (260, 263, 262, 261), (104, 103, 262, 263), (103, 102, 261, 262), (102, 101, 260, 261), (289, 266, 267, 268, 269, 270, 271, 272, 288, 273, 274, 275, 276, 277, 278, 279, 280, 281, 282, 283, 284, 285, 286, 287, 264, 265, 293, 292, 291, 290), (96, 97, 271, 270), (106, 107, 279, 278), (154, 153, 291, 292), (143, 101, 273, 288), (94, 95, 269, 268), (104, 105, 277, 276), (152, 151, 289, 290), (113, 114, 286, 285), (90, 94, 268, 267), (102, 103, 275, 274), (151, 89, 266, 289), (111, 112, 284, 283), (17, 49, 265, 264), (89, 90, 267, 266), (109, 110, 282, 281), (97, 98, 272, 271), (107, 108, 280, 279), (155, 154, 292, 293), (98, 143, 288, 272), (115, 17, 264, 287), (95, 96, 270, 269), (105, 106, 278, 277), (153, 152, 290, 291), (114, 115, 287, 286), (103, 104, 276, 275), (49, 155, 293, 265), (112, 113, 285, 284), (101, 102, 274, 273), (110, 111, 283, 282), (364, 419, 420, 347), (298, 301, 340, 338, 296, 2, 43, 45, 7, 4, 46, 341), (681, 685, 693, 690), (385, 384, 388, 389, 390, 391, 392, 393, 394), (313, 297, 386, 385, 394, 393, 392, 437, 436, 368, 312, 302), (550, 551, 552, 553), (452, 451, 450, 461, 460, 459, 458, 457, 456, 455, 454, 453), (462, 463, 464, 465), (466, 467, 468, 469), (471, 470, 480, 479, 478, 477, 476, 475, 474, 473, 472), (481, 492, 491, 490, 489, 488, 487, 486, 485, 484, 483, 482), (395, 554, 557, 398), (418, 419, 358, 421, 365, 362, 322, 327, 316, 422, 423, 424, 425, 426, 427, 428, 429, 430, 431, 432, 433, 434, 435, 436, 437, 395, 396, 397, 398, 399, 400, 401, 402, 403, 404, 405, 406, 407, 408, 409, 311, 346, 345, 331, 410, 411, 412, 413, 414, 415, 416, 417), (378, 336, 321, 324, 317, 375, 376, 377), (425, 424, 423, 422, 337, 369, 370, 334), (337, 422, 316, 495, 494, 493, 360), (329, 314, 361, 360, 493, 494, 495), (358, 363, 356, 366, 359, 367, 330, 365, 421), (413, 412, 411, 410, 331, 309, 295, 306, 294, 305, 349, 352, 348, 353, 357, 350, 355, 351, 354, 420, 419, 418, 417, 416, 415, 414), (498, 499, 500, 501, 502, 503, 504, 505, 506, 507, 496, 497), (450, 496, 507, 461), (461, 507, 506, 460), (460, 506, 505, 459), (459, 505, 504, 458), (458, 504, 503, 457), (457, 503, 502, 456), (456, 502, 501, 455), (455, 501, 500, 454), (454, 500, 499, 453), (452, 498, 497, 451), (451, 497, 496, 450), (453, 499, 498, 452), (508, 511, 510, 509), (465, 511, 508, 462), (464, 510, 511, 465), (463, 509, 510, 464), (462, 508, 509, 463), (512, 513, 514, 515, 516, 517, 518, 519, 520, 521, 522, 523), (481, 512, 523, 492), (492, 523, 522, 491), (491, 522, 521, 490), (490, 521, 520, 489), (489, 520, 519, 488), (488, 519, 518, 487), (487, 518, 517, 486), (486, 517, 516, 485), (485, 516, 515, 484), (484, 515, 514, 483), (483, 514, 513, 482), (482, 513, 512, 481), (534, 524, 539, 549), (480, 470, 524, 534), (479, 480, 534, 533), (478, 479, 533, 532), (477, 478, 532, 531), (476, 477, 531, 530), (475, 476, 530, 529), (474, 475, 529, 528), (473, 474, 528, 527), (472, 473, 527, 526), (471, 472, 526, 525), (470, 471, 525, 524), (535, 538, 537, 536), (469, 538, 535, 466), (468, 537, 538, 469), (467, 536, 537, 468), (466, 535, 536, 467), (540, 539, 549, 548, 547, 546, 545, 544, 543, 542, 541), (533, 534, 549, 548), (532, 533, 548, 547), (531, 532, 547, 546), (530, 531, 546, 545), (529, 530, 545, 544), (528, 529, 544, 543), (527, 528, 543, 542), (526, 527, 542, 541), (525, 526, 541, 540), (524, 525, 540, 539), (402, 574, 575, 403), (408, 552, 551, 407), (409, 553, 552, 408), (407, 551, 550, 406), (406, 550, 553, 409), (554, 555, 556, 557), (398, 557, 556, 397), (397, 556, 555, 396), (396, 555, 554, 395), (583, 584, 585, 586, 587, 559, 558, 581, 580, 579, 578, 577, 576, 575, 574, 573, 572, 571, 570, 569, 568, 567, 582, 566, 565, 564, 563, 562, 561, 560), (390, 564, 565, 391), (400, 572, 573, 401), (448, 586, 585, 447), (437, 582, 567, 395), (388, 562, 563, 389), (398, 570, 571, 399), (446, 584, 583, 445), (407, 579, 580, 408), (384, 561, 562, 388), (396, 568, 569, 397), (445, 583, 560, 383), (405, 577, 578, 406), (344, 311, 558, 559), (383, 560, 561, 384), (403, 575, 576, 404), (391, 565, 566, 392), (401, 573, 574, 402), (449, 587, 586, 448), (392, 566, 582, 437), (409, 581, 558, 311), (389, 563, 564, 390), (399, 571, 572, 400), (447, 585, 584, 446), (408, 580, 581, 409), (397, 569, 570, 398), (449, 344, 559, 587), (406, 578, 579, 407), (395, 567, 568, 396), (404, 576, 577, 405), (692, 44, 676, 673, 332, 689, 683, 682), (666, 667, 663, 387), (676, 44, 692, 682, 681, 690, 37, 674), (47, 342, 341, 46), (319, 343, 342, 47, 48, 25, 10, 304), (683, 684, 687, 686, 688, 685, 681, 682), (10, 24, 318, 304), (6, 300, 318, 24), (49, 17, 311, 344), (51, 346, 311, 17), (51, 50, 345, 346), (36, 331, 345, 50), (15, 309, 331, 36), (1, 295, 309, 15), (1, 12, 306, 295), (0, 294, 306, 12), (0, 11, 305, 294), (11, 54, 349, 305), (57, 352, 349, 54), (53, 348, 352, 57), (53, 58, 353, 348), (58, 62, 357, 353), (55, 350, 357, 62), (55, 60, 355, 350), (56, 351, 355, 60), (56, 59, 354, 351), (126, 420, 354, 59), (420, 126, 125, 419), (125, 63, 358, 419), (63, 68, 363, 358), (61, 356, 363, 68), (61, 71, 366, 356), (64, 359, 366, 71), (72, 367, 359, 64), (72, 35, 330, 367), (35, 70, 365, 330), (70, 67, 362, 365), (67, 27, 322, 362), (32, 327, 322, 27), (32, 22, 316, 327), (22, 201, 495, 316), (34, 329, 495, 201), (34, 20, 314, 329), (66, 361, 314, 20), (65, 360, 361, 66), (65, 42, 337, 360), (42, 74, 369, 337), (74, 75, 370, 369), (39, 334, 370, 75), (39, 40, 335, 334), (38, 333, 335, 40), (38, 31, 326, 333), (41, 336, 326, 31), (41, 26, 321, 336), (29, 324, 321, 26), (29, 23, 317, 324), (13, 307, 317, 23), (13, 33, 328, 307), (33, 16, 310, 328), (21, 315, 310, 16), (21, 28, 323, 315), (28, 14, 308, 323), (14, 30, 325, 308), (73, 368, 325, 30), (18, 312, 368, 73), (8, 302, 312, 18), (8, 19, 313, 302), (3, 297, 313, 19), (155, 49, 589, 590), (6, 155, 590, 588), (588, 590, 593, 591), (590, 589, 592, 593), (593, 592, 595, 596), (591, 593, 596, 594), (605, 597, 606, 602, 607, 600, 612, 611, 604, 609, 610, 608, 601, 599, 603, 598), (596, 595, 611, 612), (594, 596, 612, 600), (621, 614, 619, 615, 617, 624, 626, 625, 620, 627, 628, 616, 623, 618, 622, 613), (449, 628, 627, 344), (300, 616, 628, 449), (600, 607, 623, 616), (602, 618, 623, 607), (602, 606, 622, 618), (597, 613, 622, 606), (597, 605, 621, 613), (598, 614, 621, 605), (603, 619, 614, 598), (603, 599, 615, 619), (601, 617, 615, 599), (601, 608, 624, 617), (608, 610, 626, 624), (610, 609, 625, 626), (604, 620, 625, 609), (604, 611, 627, 620), (646, 629, 638, 655), (648, 631, 630, 647), (650, 633, 632, 649), (652, 653, 636, 635), (652, 635, 634, 651), (655, 638, 637, 654), (647, 630, 629, 646), (649, 632, 631, 648), (650, 651, 634, 633), (630, 631, 632, 633, 634, 635, 636, 645, 644, 643, 642, 641, 640, 639, 637, 638, 629), (647, 646, 655, 654, 656, 657, 658, 659, 660, 661, 662, 653, 652, 651, 650, 649, 648), (77, 76, 150, 149, 148, 147, 146, 145, 144, 87, 86, 85, 84, 83, 41, 31, 38, 40, 39, 131, 132, 133, 134, 135, 136, 137, 138, 139, 140, 141, 142, 73, 30, 14, 28, 21, 16, 33, 13, 23, 80, 79, 78), (146, 440, 439, 145), (145, 439, 438, 144), (438, 382, 87, 144), (78, 373, 372, 77), (79, 374, 373, 78), (80, 375, 374, 79), (81, 376, 375, 80), (82, 377, 376, 81), (83, 378, 377, 82), (84, 379, 378, 83), (85, 380, 379, 84), (86, 381, 380, 85), (87, 382, 381, 86), (147, 441, 440, 146), (148, 442, 441, 147), (149, 443, 442, 148), (150, 444, 443, 149), (76, 371, 444, 150), (77, 372, 371, 76), (304, 318, 300, 449, 448, 447, 446, 445, 383, 320, 296, 338, 340, 301, 298, 341, 342, 343, 319), (93, 664, 387, 663), (663, 667, 665, 93), (665, 667, 666, 668), (93, 665, 668, 664), (673, 676, 674, 677, 680, 678, 679, 675), (37, 669, 677, 674), (669, 672, 680, 677), (670, 678, 680, 672), (671, 695, 687, 684, 691, 339, 675, 679), (685, 688, 696, 693), (686, 694, 696, 688), (670, 694, 686, 687, 695, 671, 679, 678), (690, 694, 670, 37), (690, 693, 696, 694), (672, 669, 37, 670), (2, 296, 320, 383, 729, 728, 727, 726, 725, 724, 723, 722, 721, 720, 89, 88), (744, 743, 894, 895), (796, 795, 858, 859), (743, 744, 807, 806), (781, 780, 843, 844), (765, 735, 798, 828), (705, 706, 985, 984), (730, 731, 882, 881), (735, 765, 916, 886), (384, 385, 386, 297, 710, 709, 708, 707, 706, 705, 734, 733, 732, 731, 730, 729, 383), (699, 698, 697, 715, 714, 713, 712, 711, 710, 297, 3, 92), (720, 719, 718, 717, 716, 699, 92, 91, 90, 89), (791, 792, 1022, 1021), (829, 859, 858, 857, 856, 855, 854, 853, 852, 851, 850, 819, 820, 821, 822, 823, 824, 825, 826, 827, 828), (836, 835, 834, 833, 832, 831, 830, 829, 828, 798, 799, 800, 801, 802, 803, 804), (842, 841, 840, 839, 838, 837, 836, 804, 805, 806, 807, 808, 809, 810, 811), (811, 812, 813, 814, 815, 816, 817, 818, 819, 850, 849, 848, 847, 846, 845, 844, 843, 842), (758, 759, 822, 821), (774, 773, 836, 837), (789, 788, 851, 852), (751, 752, 815, 814), (767, 766, 829, 830), (744, 745, 808, 807), (782, 781, 844, 845), (766, 796, 859, 829), (759, 760, 823, 822), (737, 738, 801, 800), (775, 774, 837, 838), (790, 789, 852, 853), (752, 753, 816, 815), (768, 767, 830, 831), (745, 746, 809, 808), (783, 782, 845, 846), (760, 761, 824, 823), (738, 739, 802, 801), (776, 775, 838, 839), (791, 790, 853, 854), (753, 754, 817, 816), (735, 736, 799, 798), (769, 768, 831, 832), (746, 747, 810, 809), (784, 783, 846, 847), (761, 762, 825, 824), (739, 740, 803, 802), (777, 776, 839, 840), (792, 791, 854, 855), (754, 755, 818, 817), (770, 769, 832, 833), (747, 748, 811, 810), (785, 784, 847, 848), (762, 763, 826, 825), (740, 741, 804, 803), (778, 777, 840, 841), (793, 792, 855, 856), (755, 756, 819, 818), (771, 770, 833, 834), (748, 749, 812, 811), (786, 785, 848, 849), (763, 764, 827, 826), (741, 742, 805, 804), (779, 778, 841, 842), (794, 793, 856, 857), (756, 757, 820, 819), (772, 771, 834, 835), (749, 750, 813, 812), (787, 786, 849, 850), (764, 765, 828, 827), (742, 743, 806, 805), (780, 779, 842, 843), (795, 794, 857, 858), (757, 758, 821, 820), (736, 737, 800, 799), (773, 772, 835, 836), (788, 787, 850, 851), (750, 751, 814, 813), (897, 896, 954, 955), (879, 880, 938, 937), (917, 860, 918, 975), (723, 724, 875, 874), (759, 758, 909, 910), (702, 701, 862, 863), (716, 717, 868, 867), (752, 751, 902, 903), (731, 732, 883, 882), (745, 744, 895, 896), (724, 725, 876, 875), (760, 759, 910, 911), (703, 702, 863, 864), (738, 737, 888, 889), (717, 718, 869, 868), (753, 752, 903, 904), (732, 733, 884, 883), (746, 745, 896, 897), (734, 705, 866, 885), (725, 726, 877, 876), (761, 760, 911, 912), (704, 703, 864, 865), (739, 738, 889, 890), (718, 719, 870, 869), (754, 753, 904, 905), (736, 735, 886, 887), (733, 734, 885, 884), (747, 746, 897, 898), (797, 699, 860, 917), (726, 727, 878, 877), (762, 761, 912, 913), (740, 739, 890, 891), (705, 704, 865, 866), (719, 720, 871, 870), (755, 754, 905, 906), (748, 747, 898, 899), (699, 716, 867, 860), (727, 728, 879, 878), (763, 762, 913, 914), (741, 740, 891, 892), (720, 721, 872, 871), (756, 755, 906, 907), (749, 748, 899, 900), (764, 763, 914, 915), (728, 729, 880, 879), (742, 741, 892, 893), (757, 756, 907, 908), (721, 722, 873, 872), (700, 797, 917, 861), (750, 749, 900, 901), (765, 764, 915, 916), (729, 730, 881, 880), (743, 742, 893, 894), (722, 723, 874, 873), (758, 757, 908, 909), (701, 700, 861, 862), (737, 736, 887, 888), (751, 750, 901, 902), (974, 973, 972, 971, 970, 969, 968, 967, 942, 943, 924, 923, 922, 921, 920, 919, 975, 918, 925, 926, 951, 950, 949, 948, 947, 946, 945, 944), (935, 936, 937, 938, 939, 940, 941, 942, 967, 966, 965, 964, 963, 962, 961, 960, 959, 934), (927, 928, 929, 930, 931, 932, 933, 934, 959, 958, 957, 956, 955, 954, 953, 952, 951, 926), (872, 873, 931, 930), (912, 911, 969, 970), (890, 889, 947, 948), (865, 864, 922, 923), (905, 904, 962, 963), (860, 867, 925, 918), (880, 881, 939, 938), (898, 897, 955, 956), (873, 874, 932, 931), (913, 912, 970, 971), (891, 890, 948, 949), (866, 865, 923, 924), (906, 905, 963, 964), (881, 882, 940, 939), (899, 898, 956, 957), (874, 875, 933, 932), (914, 913, 971, 972), (892, 891, 949, 950), (867, 868, 926, 925), (907, 906, 964, 965), (882, 883, 941, 940), (887, 886, 944, 945), (900, 899, 957, 958), (915, 914, 972, 973), (875, 876, 934, 933), (893, 892, 950, 951), (868, 869, 927, 926), (908, 907, 965, 966), (883, 884, 942, 941), (861, 917, 975, 919), (901, 900, 958, 959), (916, 915, 973, 974), (876, 877, 935, 934), (894, 893, 951, 952), (909, 908, 966, 967), (869, 870, 928, 927), (884, 885, 943, 942), (862, 861, 919, 920), (902, 901, 959, 960), (886, 916, 974, 944), (877, 878, 936, 935), (895, 894, 952, 953), (870, 871, 929, 928), (910, 909, 967, 968), (888, 887, 945, 946), (863, 862, 920, 921), (903, 902, 960, 961), (885, 866, 924, 943), (878, 879, 937, 936), (896, 895, 953, 954), (871, 872, 930, 929), (911, 910, 968, 969), (889, 888, 946, 947), (864, 863, 921, 922), (904, 903, 961, 962), (976, 977, 978, 995, 979, 980, 981, 982, 983, 984, 985, 986, 987, 988, 989, 990, 991, 992, 993, 994), (714, 715, 994, 993), (703, 704, 983, 982), (699, 797, 995, 978), (701, 702, 981, 980), (712, 713, 992, 991), (797, 700, 979, 995), (710, 711, 990, 989), (697, 698, 977, 976), (708, 709, 988, 987), (706, 707, 986, 985), (715, 697, 976, 994), (704, 705, 984, 983), (713, 714, 993, 992), (702, 703, 982, 981), (700, 701, 980, 979), (711, 712, 991, 990), (698, 699, 978, 977), (709, 710, 989, 988), (707, 708, 987, 986), (996, 997, 998, 999, 1000, 1001, 1002, 1003, 1004, 1005, 1006, 1007, 1008, 1009, 1010, 1011, 1012, 1013, 1014, 1015, 1016, 1017, 1018, 1019, 1020, 1021, 1022, 1023, 1024, 1025, 1026), (769, 770, 1000, 999), (780, 781, 1011, 1010), (789, 790, 1020, 1019), (767, 768, 998, 997), (778, 779, 1009, 1008), (787, 788, 1018, 1017), (776, 777, 1007, 1006), (796, 766, 996, 1026), (785, 786, 1016, 1015), (774, 775, 1005, 1004), (794, 795, 1025, 1024), (783, 784, 1014, 1013), (772, 773, 1003, 1002), (792, 793, 1023, 1022), (770, 771, 1001, 1000), (781, 782, 1012, 1011), (790, 791, 1021, 1020), (768, 769, 999, 998), (779, 780, 1010, 1009), (788, 789, 1019, 1018), (766, 767, 997, 996), (777, 778, 1008, 1007), (786, 787, 1017, 1016), (775, 776, 1006, 1005), (795, 796, 1026, 1025), (784, 785, 1015, 1014), (773, 774, 1004, 1003), (793, 794, 1024, 1023), (782, 783, 1013, 1012), (771, 772, 1002, 1001)])
me_cube_001.use_remesh_preserve_volume = False
me_cube_001.use_remesh_preserve_attributes = False
me_cube_001.use_mirror_vertex_groups = False
me_cube_001.update()

# ---- objects
ob_cube = bpy.data.objects.new('Cube', me_cube_001)

# ---- transforms, parenting, visibility, modifiers, constraints
ob_cube.location = (0.0, 0.0, 0.0)
ob_cube.lineart.crease_threshold = 0.0

# ---- collection membership
col_collection_1.objects.link(ob_cube)

# ---- scene / render settings (as saved in the file)
scene.frame_start = 1; scene.frame_end = 250; scene.frame_set(1)
scene.render.engine = 'BLENDER_EEVEE_NEXT'
scene.render.resolution_percentage = 50
scene.render.dither_intensity = 0.0
scene.cycles.use_denoising = False
scene.cycles.samples = 10
scene.cycles.sampling_pattern = 'TABULATED_SOBOL'
scene.cycles.light_sampling_threshold = 0.0
scene.cycles.use_adaptive_sampling = False
scene.cycles.use_light_tree = False
scene.cycles.blur_glossy = 0.0
scene.cycles.volume_bounces = 1
scene.cycles.pixel_filter_type = 'GAUSSIAN'
scene.cycles.sample_clamp_indirect = 0.0
scene.view_settings.view_transform = 'Standard'
bpy.context.view_layer.update()

# ---- added for rendering (the .blend has no active camera and no usable light): camera, sun
cam_auto = bpy.data.cameras.new('AutoCamera')
cam_auto.lens = 50.0
cam_auto.sensor_width = 36.0
cam_auto.clip_end = 1000.0
ob_auto_camera = bpy.data.objects.new('AutoCamera', cam_auto)
scene.collection.objects.link(ob_auto_camera)
ob_auto_camera.location = (10.4085, -12.9586, 8.3123)
ob_auto_camera.rotation_euler = (1.09748, -7.21219e-08, 0.694738)
scene.camera = ob_auto_camera
light_auto_sun = bpy.data.lights.new('AutoSun', 'SUN')
light_auto_sun.energy = 3.0
light_auto_sun.angle = 0.0523599
ob_auto_sun = bpy.data.objects.new('AutoSun', light_auto_sun)
scene.collection.objects.link(ob_auto_sun)
ob_auto_sun.rotation_euler = (0.872665, 0.174533, 0.523599)
bpy.context.view_layer.update()
